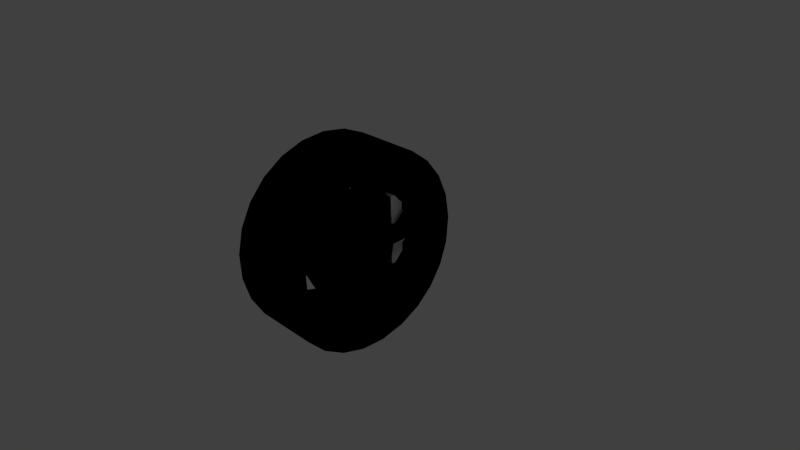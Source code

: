 # Source: roue-sport1.blend  (saved by Blender 2.62.0; exported with 4.5.12 LTS)
import bpy
from mathutils import Matrix  # noqa: F401  (used for matrix-valued properties, if any)

bpy.ops.wm.read_factory_settings(use_empty=True)
scene = bpy.context.scene
scene.name = 'Scene'

# ---- collections
col_collection_1 = bpy.data.collections.new('Collection 1'); scene.collection.children.link(col_collection_1)

# ---- materials (node trees are filled in below, after node groups)
mat_roue_alu1 = bpy.data.materials.new('roue-alu1')
mat_roue_alu1.alpha_threshold = 0.0
mat_roue_alu1.use_transparent_shadow = False
mat_roue_alu1.diffuse_color = (0.0, 0.0, 0.0, 1.0)
mat_roue_alu1.roughness = 0.5
mat_roue_alu1.line_color = (0.0, 0.0, 0.0, 1.0)
mat_material_001 = bpy.data.materials.new('Material.001')
mat_material_001.alpha_threshold = 0.0
mat_material_001.use_transparent_shadow = False
mat_material_001.roughness = 0.5
mat_material_001.specular_intensity = 0.06349
mat_material_001.line_color = (0.0, 0.0, 0.0, 1.0)

# ---- material node trees

# ---- world
world_world = bpy.data.worlds.new('World'); scene.world = world_world
world_world.color = (0.05088, 0.05088, 0.05088)
world_world.use_sun_shadow = False
world_world.sun_shadow_jitter_overblur = 0.0
world_world.cycles.sampling_method = 'MANUAL'
world_world.cycles.sample_map_resolution = 256

# ---- cameras
cam_camera = bpy.data.cameras.new('Camera')
cam_camera.clip_end = 100.0
cam_camera.lens = 35.0
cam_camera.sensor_width = 32.0
cam_camera.sensor_height = 18.0
cam_camera.ortho_scale = 7.314
cam_camera.dof.focus_distance = 0.0
cam_camera.dof.aperture_fstop = 128.0

# ---- lights
light_lamp = bpy.data.lights.new('Lamp', 'POINT')
light_lamp.transmission_factor = 0.0
light_lamp.cutoff_distance = 30.0
light_lamp.energy = 100.0
light_lamp.shadow_buffer_clip_start = 1.001
light_lamp.shadow_soft_size = 1.0
light_lamp.shadow_maximum_resolution = 0.006
light_lamp.use_absolute_resolution = True
light_lamp.cycles.use_multiple_importance_sampling = False

# ---- meshes
me_circle = bpy.data.meshes.new('Circle')
me_circle.from_pydata([(-0.002668, 0.7519, -0.375), (0.233, 0.7146, -0.375), (0.4456, 0.6063, -0.375), (0.6143, 0.4376, -0.375), (0.7226, 0.225, -0.375), (0.7599, -0.01067, -0.375), (0.7226, -0.2463, -0.375), (0.6143, -0.4589, -0.375), (0.4456, -0.6276, -0.375), (0.233, -0.736, -0.375), (-0.002668, -0.7733, -0.375), (-0.2383, -0.736, -0.375), (-0.4509, -0.6276, -0.375), (-0.6196, -0.4589, -0.375), (-0.728, -0.2463, -0.375), (-0.7653, -0.01067, -0.375), (-0.728, 0.225, -0.375), (-0.6196, 0.4376, -0.375), (-0.4509, 0.6063, -0.375), (-0.2383, 0.7146, -0.375), (-0.002668, -0.01067, -0.375), (-0.002668, -0.01067, -0.4786), (-0.2383, 0.7146, -0.4786), (-0.4509, 0.6063, -0.4786), (-0.6196, 0.4376, -0.4786), (-0.728, 0.225, -0.4786), (-0.7653, -0.01067, -0.4786), (-0.728, -0.2463, -0.4786), (-0.6196, -0.4589, -0.4786), (-0.4509, -0.6276, -0.4786), (-0.2383, -0.736, -0.4786), (-0.002668, -0.7733, -0.4786), (0.233, -0.736, -0.4786), (0.4456, -0.6276, -0.4786), (0.6143, -0.4589, -0.4786), (0.7226, -0.2463, -0.4786), (0.7599, -0.01067, -0.4786), (0.7226, 0.225, -0.4786), (0.6143, 0.4376, -0.4786), (0.4456, 0.6063, -0.4786), (0.233, 0.7146, -0.4786), (-0.002668, 0.7519, -0.4786), (0.03243, 1.098, 1.438e-09), (0.3044, 1.055, 1.741e-09), (0.5572, 0.9463, 1.933e-09), (0.775, 0.778, 2.005e-09), (0.9442, 0.5608, 1.95e-09), (1.054, 0.3083, 1.773e-09), (1.098, 0.03656, 1.484e-09), (1.072, -0.2375, 1.102e-09), (0.9794, -0.4967, 6.512e-10), (0.8251, -0.7247, 1.592e-10), (0.6189, -0.9071, -3.428e-10), (0.3739, -1.033, -8.233e-10), (0.1054, -1.093, -1.252e-09), (-0.1697, -1.085, -1.602e-09), (-0.4342, -1.009, -1.852e-09), (-0.6714, -0.869, -1.985e-09), (-0.8664, -0.6747, -1.993e-09), (-1.007, -0.438, -1.876e-09), (-1.084, -0.1738, -1.641e-09), (-1.093, 0.1013, -1.304e-09), (-1.034, 0.37, -8.837e-10), (-0.9094, 0.6155, -4.084e-10), (-0.7278, 0.8224, 9.257e-11), (-0.5004, 0.9775, 5.877e-10), (-0.2416, 1.071, 1.046e-09), (-0.1273, 0.5644, 5.511e-10), (-0.4791, 0.3243, -2.152e-10), (-0.5447, 0.195, 0.005296), (-0.5761, 0.05337, -6.868e-10), (-0.4565, -0.3555, -1.05e-09), (-0.3538, -0.4578, 0.005296), (-0.2288, -0.5314, -9.755e-10), (0.197, -0.544, -4.338e-10), (0.3261, -0.4779, 0.005296), (0.4347, -0.3818, 8.387e-11), (0.5783, 0.01926, 7.82e-10), (0.5553, 0.1625, 0.005296), (0.4974, 0.2955, 1.027e-09), (0.1604, 0.5559, 9.171e-10), (0.01709, 0.5783, 0.005296), (0.01013, 0.343, 4.495e-10), (0.09511, 0.3297, 5.439e-10), (0.295, 0.1752, 6.093e-10), (0.3293, 0.09635, 5.539e-10), (0.3429, 0.01142, 4.638e-10), (0.2578, -0.2264, 4.974e-11), (0.1934, -0.2834, -1.071e-10), (0.1168, -0.3226, -2.573e-10), (-0.1357, -0.3152, -5.786e-10), (-0.2098, -0.2715, -6.201e-10), (-0.2707, -0.2108, -6.228e-10), (-0.3417, 0.03165, -4.073e-10), (-0.3231, 0.1156, -2.761e-10), (-0.2842, 0.1923, -1.276e-10), (-0.07548, 0.3347, 3.268e-10), (-0.2782, 1.016, -0.1072), (-0.5004, 0.9775, -0.1275), (-0.7278, 0.8224, -0.1275), (-0.8663, 0.6792, -0.1275), (-1.034, 0.37, -0.1275), (-1.101, 0.02477, -0.1275), (-1.084, -0.1738, -0.1275), (-1.007, -0.438, -0.1275), (-0.9136, -0.614, -0.1275), (-0.6714, -0.869, -0.1275), (-0.3636, -1.039, -0.1275), (-0.1697, -1.085, -0.1275), (0.1054, -1.093, -0.1275), (0.3017, -1.059, -0.1275), (0.6189, -0.9071, -0.1275), (0.8758, -0.6669, -0.1275), (0.9794, -0.4967, -0.1275), (1.072, -0.2375, -0.1275), (1.1, -0.04024, -0.1275), (1.054, 0.3083, -0.1275), (0.9049, 0.6268, -0.1275), (0.775, 0.778, -0.1275), (0.5572, 0.9463, -0.1275), (0.3782, 1.034, -0.1275), (0.03243, 1.098, -0.1275), (0.02757, 0.9332, -0.3229), (0.2588, 0.897, -0.3229), (0.4737, 0.8045, -0.3229), (0.6589, 0.6614, -0.3229), (0.8027, 0.4768, -0.3229), (0.8961, 0.2622, -0.3229), (0.9331, 0.03108, -0.3229), (0.9115, -0.202, -0.3229), (0.8327, -0.4223, -0.3229), (0.7015, -0.6161, -0.3229), (0.5262, -0.7712, -0.3229), (0.3179, -0.8778, -0.3229), (0.08961, -0.9293, -0.3229), (-0.1443, -0.9224, -0.3229), (-0.3692, -0.8575, -0.3229), (-0.5708, -0.7388, -0.3229), (-0.7366, -0.5736, -0.3229), (-0.8561, -0.3724, -0.3229), (-0.9219, -0.1478, -0.3229), (-0.9296, 0.08612, -0.3229), (-0.879, 0.3146, -0.3229), (-0.7732, 0.5233, -0.3229), (-0.6187, 0.6992, -0.3229), (-0.4254, 0.8311, -0.3229), (-0.2054, 0.9108, -0.3229), (-0.07548, 0.3347, -0.06887), (-0.2842, 0.1923, -0.06887), (-0.3417, 0.03165, -0.06887), (-0.2707, -0.2108, -0.06887), (-0.1357, -0.3152, -0.06887), (0.1168, -0.3226, -0.06887), (0.2578, -0.2264, -0.06887), (0.3429, 0.01142, -0.06887), (0.295, 0.1752, -0.06887), (0.09511, 0.3297, -0.06887), (0.1604, 0.5559, -0.06887), (0.4974, 0.2955, -0.06887), (0.5783, 0.01926, -0.06887), (0.4347, -0.3818, -0.06887), (0.197, -0.544, -0.06887), (-0.2288, -0.5314, -0.06887), (-0.4565, -0.3555, -0.06887), (-0.5761, 0.05337, -0.06887), (-0.4791, 0.3243, -0.06887), (-0.1273, 0.5644, -0.06887), (-0.2054, 0.9108, -1.082), (-0.4254, 0.8311, -1.082), (-0.6187, 0.6992, -1.082), (-0.7732, 0.5233, -1.082), (-0.879, 0.3146, -1.082), (-0.9296, 0.08612, -1.082), (-0.9219, -0.1478, -1.082), (-0.8561, -0.3724, -1.082), (-0.7366, -0.5736, -1.082), (-0.5708, -0.7388, -1.082), (-0.3692, -0.8575, -1.082), (-0.1443, -0.9224, -1.082), (0.08961, -0.9293, -1.082), (0.3179, -0.8778, -1.082), (0.5262, -0.7712, -1.082), (0.7015, -0.6161, -1.082), (0.8327, -0.4223, -1.082), (0.9115, -0.202, -1.082), (0.9331, 0.03108, -1.082), (0.8961, 0.2622, -1.082), (0.8027, 0.4768, -1.082), (0.6589, 0.6614, -1.082), (0.4737, 0.8045, -1.082), (0.2588, 0.897, -1.082), (0.02757, 0.9332, -1.082), (0.03789, 1.283, -1.082), (0.3557, 1.233, -1.082), (0.6511, 1.106, -1.082), (0.9056, 0.909, -1.082), (1.103, 0.6552, -1.082), (1.232, 0.3603, -1.082), (1.282, 0.04272, -1.082), (1.253, -0.2776, -1.082), (1.144, -0.5804, -1.082), (0.9641, -0.8467, -1.082), (0.7232, -1.06, -1.082), (0.4369, -1.206, -1.082), (0.1232, -1.277, -1.082), (-0.1983, -1.268, -1.082), (-0.5074, -1.179, -1.082), (-0.7845, -1.015, -1.082), (-1.012, -0.7884, -1.082), (-1.177, -0.5118, -1.082), (-1.267, -0.2031, -1.082), (-1.278, 0.1184, -1.082), (-1.208, 0.4324, -1.082), (-1.063, 0.7192, -1.082), (-0.8504, 0.9609, -1.082), (-0.5847, 1.142, -1.082), (-0.2823, 1.252, -1.082), (-0.3082, 1.367, -0.971), (-0.6384, 1.247, -0.971), (-0.9286, 1.049, -0.971), (-1.16, 0.7854, -0.971), (-1.319, 0.4721, -0.971), (-1.395, 0.1292, -0.971), (-1.383, -0.2218, -0.971), (-1.285, -0.5589, -0.971), (-1.105, -0.8608, -0.971), (-0.8567, -1.109, -0.971), (-0.554, -1.287, -0.971), (-0.2166, -1.384, -0.971), (0.1345, -1.395, -0.971), (0.4771, -1.317, -0.971), (0.7897, -1.157, -0.971), (1.053, -0.9246, -0.971), (1.25, -0.6337, -0.971), (1.368, -0.3031, -0.971), (1.4, 0.04664, -0.971), (1.345, 0.3934, -0.971), (1.205, 0.7155, -0.971), (0.9889, 0.9926, -0.971), (0.711, 1.207, -0.971), (0.3884, 1.346, -0.971), (0.04138, 1.401, -0.971), (0.04138, 1.401, -0.02023), (0.3884, 1.346, -0.02023), (0.711, 1.207, -0.02023), (0.9889, 0.9926, -0.02023), (1.205, 0.7155, -0.02023), (1.345, 0.3934, -0.02023), (1.4, 0.04664, -0.02023), (1.368, -0.3031, -0.02023), (1.25, -0.6337, -0.02023), (1.053, -0.9246, -0.02023), (0.7897, -1.157, -0.02023), (0.4771, -1.317, -0.02023), (0.1345, -1.395, -0.02023), (-0.2166, -1.384, -0.02023), (-0.554, -1.287, -0.02023), (-0.8567, -1.109, -0.02023), (-1.105, -0.8608, -0.02023), (-1.285, -0.5589, -0.02023), (-1.383, -0.2218, -0.02023), (-1.395, 0.1292, -0.02023), (-1.319, 0.4721, -0.02023), (-1.16, 0.7854, -0.02023), (-0.9286, 1.049, -0.02023), (-0.6384, 1.247, -0.02023), (-0.3082, 1.367, -0.02023), (-0.2564, 1.137, 0.06849), (-0.5312, 1.038, 0.06849), (-0.7725, 0.8729, 0.06849), (-0.9653, 0.6534, 0.06849), (-1.097, 0.3928, 0.06849), (-1.161, 0.1075, 0.06849), (-1.151, -0.1845, 0.06849), (-1.069, -0.465, 0.06849), (-0.9197, -0.7162, 0.06849), (-0.7127, -0.9224, 0.06849), (-0.4609, -1.071, 0.06849), (-0.1802, -1.152, 0.06849), (0.1119, -1.16, 0.06849), (0.3969, -1.096, 0.06849), (0.657, -0.9629, 0.06849), (0.8758, -0.7692, 0.06849), (1.04, -0.5272, 0.06849), (1.138, -0.2521, 0.06849), (1.165, 0.0388, 0.06849), (1.119, 0.3273, 0.06849), (1.002, 0.5953, 0.06849), (0.8227, 0.8258, 0.06849), (0.5915, 1.004, 0.06849), (0.3231, 1.12, 0.06849), (0.03442, 1.165, 0.06849), (0.216, 0.2666, -0.06887), (0.3203, -0.1231, -0.06887), (-0.01809, -0.3427, -0.06887), (-0.3315, -0.08869, -0.06887), (-0.1868, 0.2878, -0.06887), (-0.1868, 0.2878, 0.0), (-0.3315, -0.08869, -7.451e-09), (-0.01809, -0.3427, -3.725e-09), (0.3203, -0.1231, 3.725e-09), (0.216, 0.2666, 7.451e-09), (3.576e-08, 2.95e-07, -4.441e-17), (-0.2931, 1.3, 0.04074), (0.03935, 1.332, 0.04074), (-0.6071, 1.186, 0.04074), (-0.883, 0.9978, 0.04074), (-1.103, 0.7468, 0.04074), (-1.254, 0.449, 0.04074), (-1.327, 0.1229, 0.04074), (-1.316, -0.2109, 0.04074), (-1.222, -0.5315, 0.04074), (-1.051, -0.8186, 0.04074), (-0.8146, -1.054, 0.04074), (-0.5269, -1.224, 0.04074), (-0.206, -1.316, 0.04074), (0.1279, -1.326, 0.04074), (0.4537, -1.253, 0.04074), (0.751, -1.101, 0.04074), (1.001, -0.8792, 0.04074), (1.188, -0.6027, 0.04074), (1.301, -0.2882, 0.04074), (1.332, 0.04435, 0.04074), (1.279, 0.3741, 0.04074), (1.146, 0.6804, 0.04074), (0.9404, 0.9439, 0.04074), (0.6761, 1.148, 0.04074), (0.3693, 1.28, 0.04074), (-0.2831, 0.02622, -0.2905), (-0.2746, -0.07347, -0.2905), (-0.1124, -0.2611, -0.2905), (-0.01498, -0.2839, -0.2905), (0.2136, -0.1876, -0.2905), (0.2654, -0.102, -0.2905), (0.2444, 0.1452, -0.2905), (0.179, 0.2209, -0.2905), (-0.06253, 0.2773, -0.2905), (-0.1547, 0.2385, -0.2905), (-0.2354, 0.1593, -0.2905), (-0.2243, -0.1747, -0.2905), (0.0968, -0.2673, -0.2905), (0.2841, 0.009464, -0.2905), (0.0788, 0.2731, -0.2905)], [], [(20, 0, 1), (20, 1, 2), (20, 2, 3), (20, 3, 4), (20, 4, 5), (20, 5, 6), (20, 6, 7), (20, 7, 8), (20, 8, 9), (20, 9, 10), (20, 10, 11), (20, 11, 12), (20, 12, 13), (20, 13, 14), (20, 14, 15), (20, 15, 16), (20, 16, 17), (20, 17, 18), (20, 18, 19), (19, 0, 20), (0, 19, 22, 41), (19, 18, 23, 22), (18, 17, 24, 23), (17, 16, 25, 24), (16, 15, 26, 25), (15, 14, 27, 26), (14, 13, 28, 27), (13, 12, 29, 28), (12, 11, 30, 29), (11, 10, 31, 30), (10, 9, 32, 31), (9, 8, 33, 32), (8, 7, 34, 33), (7, 6, 35, 34), (6, 5, 36, 35), (5, 4, 37, 36), (4, 3, 38, 37), (3, 2, 39, 38), (2, 1, 40, 39), (1, 0, 41, 40), (40, 41, 21), (39, 40, 21), (38, 39, 21), (37, 38, 21), (36, 37, 21), (35, 36, 21), (34, 35, 21), (33, 34, 21), (32, 33, 21), (31, 32, 21), (30, 31, 21), (29, 30, 21), (28, 29, 21), (27, 28, 21), (26, 27, 21), (25, 26, 21), (24, 25, 21), (23, 24, 21), (22, 23, 21), (21, 41, 22), (81, 42, 66, 67), (63, 62, 69, 68), (62, 61, 70, 69), (58, 57, 72, 71), (57, 56, 73, 72), (53, 52, 75, 74), (52, 51, 76, 75), (48, 47, 78, 77), (47, 46, 79, 78), (43, 42, 81, 80), (80, 81, 82, 83), (78, 79, 84, 85), (77, 78, 85, 86), (75, 76, 87, 88), (74, 75, 88, 89), (72, 73, 90, 91), (71, 72, 91, 92), (69, 70, 93, 94), (68, 69, 94, 95), (67, 96, 82, 81), (66, 65, 98, 97), (65, 64, 99, 98), (64, 63, 100, 99), (61, 60, 103, 102), (60, 59, 104, 103), (59, 58, 105, 104), (56, 55, 108, 107), (55, 54, 109, 108), (54, 53, 110, 109), (52, 111, 110, 53), (51, 112, 111, 52), (51, 50, 113, 112), (50, 49, 114, 113), (49, 48, 115, 114), (46, 45, 118, 117), (45, 44, 119, 118), (44, 43, 120, 119), (121, 122, 123, 120), (119, 120, 123, 124), (118, 119, 124, 125), (117, 118, 125, 126), (117, 126, 127, 116), (116, 127, 128, 115), (114, 115, 128, 129), (113, 114, 129, 130), (112, 113, 130, 131), (112, 131, 132, 111), (111, 132, 133, 110), (109, 110, 133, 134), (108, 109, 134, 135), (107, 108, 135, 136), (107, 136, 137, 106), (106, 137, 138, 105), (104, 105, 138, 139), (103, 104, 139, 140), (102, 103, 140, 141), (102, 141, 142, 101), (101, 142, 143, 100), (99, 100, 143, 144), (98, 99, 144, 145), (97, 98, 145, 146), (121, 97, 146, 122), (67, 166, 147, 96), (68, 95, 148, 165), (93, 70, 164, 149), (71, 92, 150, 163), (90, 73, 162, 151), (74, 89, 152, 161), (87, 76, 160, 153), (77, 86, 154, 159), (84, 79, 158, 155), (80, 83, 156, 157), (53, 74, 161, 110), (51, 112, 160, 76), (48, 77, 159, 115), (46, 117, 158, 79), (43, 80, 157, 120), (66, 97, 166, 67), (56, 107, 162, 73), (58, 71, 163, 105), (61, 102, 164, 70), (63, 68, 165, 100), (154, 155, 158, 159), (147, 166, 157, 156), (148, 149, 164, 165), (150, 151, 162, 163), (152, 161, 160, 153), (110, 112, 160, 161), (115, 159, 158, 117), (105, 163, 162, 107), (100, 165, 164, 102), (97, 120, 157, 166), (122, 146, 167, 191), (146, 145, 168, 167), (145, 144, 169, 168), (144, 143, 170, 169), (142, 171, 170, 143), (141, 172, 171, 142), (141, 140, 173, 172), (140, 139, 174, 173), (139, 138, 175, 174), (137, 176, 175, 138), (136, 177, 176, 137), (136, 135, 178, 177), (135, 134, 179, 178), (134, 133, 180, 179), (132, 181, 180, 133), (131, 182, 181, 132), (131, 130, 183, 182), (130, 129, 184, 183), (129, 128, 185, 184), (127, 186, 185, 128), (126, 187, 186, 127), (126, 125, 188, 187), (125, 124, 189, 188), (124, 123, 190, 189), (122, 191, 190, 123), (191, 192, 193, 190), (189, 190, 193, 194), (188, 189, 194, 195), (187, 188, 195, 196), (187, 196, 197, 186), (186, 197, 198, 185), (184, 185, 198, 199), (183, 184, 199, 200), (182, 183, 200, 201), (182, 201, 202, 181), (181, 202, 203, 180), (179, 180, 203, 204), (178, 179, 204, 205), (177, 178, 205, 206), (177, 206, 207, 176), (176, 207, 208, 175), (174, 175, 208, 209), (173, 174, 209, 210), (172, 173, 210, 211), (172, 211, 212, 171), (171, 212, 213, 170), (169, 170, 213, 214), (168, 169, 214, 215), (167, 168, 215, 216), (191, 167, 216, 192), (192, 216, 217, 241), (216, 215, 218, 217), (215, 214, 219, 218), (214, 213, 220, 219), (212, 221, 220, 213), (211, 222, 221, 212), (211, 210, 223, 222), (210, 209, 224, 223), (209, 208, 225, 224), (207, 226, 225, 208), (206, 227, 226, 207), (206, 205, 228, 227), (205, 204, 229, 228), (204, 203, 230, 229), (202, 231, 230, 203), (201, 232, 231, 202), (201, 200, 233, 232), (200, 199, 234, 233), (199, 198, 235, 234), (197, 236, 235, 198), (196, 237, 236, 197), (196, 195, 238, 237), (195, 194, 239, 238), (194, 193, 240, 239), (192, 241, 240, 193), (241, 242, 243, 240), (239, 240, 243, 244), (238, 239, 244, 245), (237, 238, 245, 246), (237, 246, 247, 236), (236, 247, 248, 235), (234, 235, 248, 249), (233, 234, 249, 250), (232, 233, 250, 251), (232, 251, 252, 231), (231, 252, 253, 230), (229, 230, 253, 254), (228, 229, 254, 255), (227, 228, 255, 256), (227, 256, 257, 226), (226, 257, 258, 225), (224, 225, 258, 259), (223, 224, 259, 260), (222, 223, 260, 261), (222, 261, 262, 221), (221, 262, 263, 220), (219, 220, 263, 264), (218, 219, 264, 265), (217, 218, 265, 266), (241, 217, 266, 242), (156, 83, 301, 292), (154, 86, 300, 293), (152, 89, 299, 294), (150, 92, 298, 295), (148, 95, 297, 296), (96, 147, 296, 297), (84, 155, 292, 301), (87, 153, 293, 300), (90, 151, 294, 299), (93, 149, 295, 298), (82, 96, 302, 83), (83, 302, 84, 301), (84, 302, 86, 85), (86, 302, 87, 300), (95, 302, 96, 297), (93, 302, 95, 94), (92, 302, 93, 298), (90, 302, 92, 91), (89, 302, 90, 299), (87, 302, 89, 88), (52, 53, 280, 281), (51, 52, 281, 282), (50, 51, 282, 283), (49, 50, 283, 284), (48, 49, 284, 285), (47, 48, 285, 286), (46, 47, 286, 287), (53, 54, 279, 280), (54, 55, 278, 279), (55, 56, 277, 278), (56, 57, 276, 277), (57, 58, 275, 276), (58, 59, 274, 275), (59, 60, 273, 274), (60, 61, 272, 273), (61, 62, 271, 272), (62, 63, 270, 271), (63, 64, 269, 270), (64, 65, 268, 269), (65, 66, 267, 268), (42, 291, 267, 66), (42, 43, 290, 291), (43, 44, 289, 290), (44, 45, 288, 289), (45, 46, 287, 288), (266, 303, 304, 242), (303, 267, 291, 304), (265, 305, 303, 266), (305, 268, 267, 303), (264, 306, 305, 265), (306, 269, 268, 305), (263, 307, 306, 264), (307, 270, 269, 306), (262, 308, 307, 263), (308, 271, 270, 307), (261, 309, 308, 262), (309, 272, 271, 308), (260, 310, 309, 261), (310, 273, 272, 309), (259, 311, 310, 260), (311, 274, 273, 310), (258, 312, 311, 259), (312, 275, 274, 311), (257, 313, 312, 258), (313, 276, 275, 312), (256, 314, 313, 257), (314, 277, 276, 313), (255, 315, 314, 256), (315, 278, 277, 314), (254, 316, 315, 255), (316, 279, 278, 315), (253, 317, 316, 254), (317, 280, 279, 316), (252, 318, 317, 253), (318, 281, 280, 317), (251, 319, 318, 252), (319, 282, 281, 318), (250, 320, 319, 251), (320, 283, 282, 319), (249, 321, 320, 250), (321, 284, 283, 320), (248, 322, 321, 249), (322, 285, 284, 321), (247, 323, 322, 248), (323, 286, 285, 322), (246, 324, 323, 247), (324, 287, 286, 323), (245, 325, 324, 246), (325, 288, 287, 324), (244, 326, 325, 245), (326, 289, 288, 325), (243, 327, 326, 244), (327, 290, 289, 326), (242, 304, 327, 243), (304, 291, 290, 327), (295, 149, 328, 329), (294, 151, 330, 331), (293, 153, 332, 333), (292, 155, 334, 335), (296, 147, 336, 337), (148, 296, 337, 338), (150, 295, 329, 339), (152, 294, 331, 340), (154, 293, 333, 341), (156, 292, 335, 342), (152, 153, 332, 340), (151, 150, 339, 330), (149, 148, 338, 328), (147, 156, 342, 336), (155, 154, 341, 334)])
me_circle.polygons.foreach_set('use_smooth', [0, 0, 0, 0, 0, 0, 0, 0, 0, 0, 0, 0, 0, 0, 0, 0, 0, 0, 0, 0, 0, 0, 0, 0, 0, 0, 0, 0, 0, 0, 0, 0, 0, 0, 0, 0, 0, 0, 0, 0, 0, 0, 0, 0, 0, 0, 0, 0, 0, 0, 0, 0, 0, 0, 0, 0, 0, 0, 0, 0, 1, 1, 1, 1, 1, 1, 1, 1, 1, 1, 1, 1, 1, 1, 1, 1, 1, 1, 1, 1, 1, 1, 1, 1, 1, 1, 1, 1, 1, 1, 1, 1, 1, 1, 1, 1, 1, 1, 1, 1, 1, 1, 1, 1, 1, 1, 1, 1, 1, 1, 1, 1, 1, 1, 1, 1, 1, 1, 1, 1, 1, 1, 1, 1, 1, 1, 1, 1, 1, 1, 1, 1, 1, 1, 1, 1, 1, 1, 1, 1, 1, 1, 1, 1, 1, 1, 1, 1, 1, 1, 1, 1, 1, 1, 1, 1, 1, 1, 1, 1, 1, 1, 1, 1, 1, 1, 1, 1, 1, 1, 1, 1, 1, 1, 1, 1, 1, 1, 1, 1, 1, 1, 1, 1, 1, 1, 1, 1, 1, 1, 1, 1, 1, 1, 1, 1, 1, 1, 1, 1, 1, 1, 1, 1, 1, 1, 1, 1, 1, 1, 1, 1, 1, 1, 1, 1, 1, 1, 1, 1, 1, 1, 1, 1, 1, 1, 1, 1, 1, 1, 1, 1, 1, 1, 1, 1, 1, 1, 1, 1, 1, 1, 1, 1, 1, 1, 1, 1, 1, 1, 1, 1, 1, 1, 1, 1, 1, 1, 1, 1, 1, 1, 1, 1, 1, 1, 1, 1, 1, 1, 1, 1, 1, 1, 1, 1, 1, 1, 1, 1, 1, 1, 1, 1, 1, 1, 1, 1, 1, 1, 1, 1, 1, 1, 1, 1, 1, 1, 1, 1, 1, 1, 1, 1, 1, 1, 1, 1, 1, 1, 1, 1, 1, 1, 1, 1, 1, 1, 1, 1, 1, 1, 1, 1, 1, 1, 1, 1, 1, 1, 1, 1, 1, 1, 1, 1, 1, 1, 1, 1, 1, 1, 1, 1, 1, 1, 1, 0, 0, 0, 0, 0, 0, 0, 0, 0, 0, 0, 0, 0, 0, 0])
_uv = me_circle.uv_layers.new(name='UVMap')
_uv.uv.foreach_set('vector', [0.4023, 0.7618, 0.3917, 0.6953, 0.4128, 0.6953, 0.4023, 0.7618, 0.4128, 0.6953, 0.4328, 0.7018, 0.4023, 0.7618, 0.4328, 0.7018, 0.4499, 0.7142, 0.4023, 0.7618, 0.4499, 0.7142, 0.4623, 0.7312, 0.4023, 0.7618, 0.4623, 0.7312, 0.4688, 0.7513, 0.4023, 0.7618, 0.4688, 0.7513, 0.4688, 0.7723, 0.4023, 0.7618, 0.4688, 0.7723, 0.4623, 0.7924, 0.4023, 0.7618, 0.4623, 0.7924, 0.4499, 0.8094, 0.4023, 0.7618, 0.4499, 0.8094, 0.4328, 0.8218, 0.4023, 0.7618, 0.4328, 0.8218, 0.4128, 0.8283, 0.4023, 0.7618, 0.4128, 0.8283, 0.3917, 0.8283, 0.4023, 0.7618, 0.3917, 0.8283, 0.3717, 0.8218, 0.4023, 0.7618, 0.3717, 0.8218, 0.3547, 0.8094, 0.4023, 0.7618, 0.3547, 0.8094, 0.3423, 0.7924, 0.4023, 0.7618, 0.3423, 0.7924, 0.3358, 0.7723, 0.4023, 0.7618, 0.3358, 0.7723, 0.3358, 0.7513, 0.4023, 0.7618, 0.3358, 0.7513, 0.3423, 0.7312, 0.4023, 0.7618, 0.3423, 0.7312, 0.3547, 0.7142, 0.4023, 0.7618, 0.3547, 0.7142, 0.3717, 0.7018, 0.3717, 0.7018, 0.3917, 0.6953, 0.4023, 0.7618, 0.2798, 0.1378, 0.2548, 0.1194, 0.262, 0.1063, 0.2905, 0.1276, 0.2548, 0.1194, 0.2254, 0.1094, 0.2282, 0.09477, 0.262, 0.1063, 0.2254, 0.1094, 0.1943, 0.109, 0.1925, 0.09413, 0.2282, 0.09477, 0.1943, 0.109, 0.1646, 0.1183, 0.1581, 0.1047, 0.1925, 0.09413, 0.1646, 0.1183, 0.1393, 0.1371, 0.128, 0.126, 0.1581, 0.1047, 0.1393, 0.1371, 0.1212, 0.1623, 0.1078, 0.1561, 0.128, 0.126, 0.1212, 0.1623, 0.1121, 0.191, 0.0983, 0.1891, 0.1078, 0.1561, 0.1121, 0.191, 0.1129, 0.2211, 0.09827, 0.2238, 0.0983, 0.1891, 0.1129, 0.2211, 0.1228, 0.249, 0.1109, 0.2557, 0.09827, 0.2238, 0.1228, 0.249, 0.1411, 0.2721, 0.1314, 0.2823, 0.1109, 0.2557, 0.1411, 0.2721, 0.1664, 0.2884, 0.1599, 0.3014, 0.1314, 0.2823, 0.1664, 0.2884, 0.1958, 0.2982, 0.1929, 0.3125, 0.1599, 0.3014, 0.1958, 0.2982, 0.2264, 0.2995, 0.2278, 0.314, 0.1929, 0.3125, 0.2264, 0.2995, 0.2555, 0.2913, 0.2614, 0.3046, 0.2278, 0.314, 0.2555, 0.2913, 0.2804, 0.2745, 0.2901, 0.2852, 0.2614, 0.3046, 0.2804, 0.2745, 0.2984, 0.2507, 0.3111, 0.2576, 0.2901, 0.2852, 0.2984, 0.2507, 0.3078, 0.2222, 0.3221, 0.2247, 0.3111, 0.2576, 0.3078, 0.2222, 0.3076, 0.1919, 0.3221, 0.1898, 0.3221, 0.2247, 0.3076, 0.1919, 0.298, 0.1628, 0.3112, 0.1563, 0.3221, 0.1898, 0.298, 0.1628, 0.2798, 0.1378, 0.2905, 0.1276, 0.3112, 0.1563, 0.412, 0.8292, 0.3908, 0.8292, 0.4014, 0.762, 0.4323, 0.8226, 0.412, 0.8292, 0.4014, 0.762, 0.4495, 0.8101, 0.4323, 0.8226, 0.4014, 0.762, 0.462, 0.7929, 0.4495, 0.8101, 0.4014, 0.762, 0.4686, 0.7727, 0.462, 0.7929, 0.4014, 0.762, 0.4686, 0.7514, 0.4686, 0.7727, 0.4014, 0.762, 0.462, 0.7312, 0.4686, 0.7514, 0.4014, 0.762, 0.4495, 0.714, 0.462, 0.7312, 0.4014, 0.762, 0.4323, 0.7015, 0.4495, 0.714, 0.4014, 0.762, 0.412, 0.6949, 0.4323, 0.7015, 0.4014, 0.762, 0.3908, 0.6949, 0.412, 0.6949, 0.4014, 0.762, 0.3705, 0.7015, 0.3908, 0.6949, 0.4014, 0.762, 0.3533, 0.714, 0.3705, 0.7015, 0.4014, 0.762, 0.3408, 0.7312, 0.3533, 0.714, 0.4014, 0.762, 0.3342, 0.7514, 0.3408, 0.7312, 0.4014, 0.762, 0.3342, 0.7727, 0.3342, 0.7514, 0.4014, 0.762, 0.3408, 0.7929, 0.3342, 0.7727, 0.4014, 0.762, 0.3533, 0.8101, 0.3408, 0.7929, 0.4014, 0.762, 0.3705, 0.8226, 0.3533, 0.8101, 0.4014, 0.762, 0.4014, 0.762, 0.3908, 0.8292, 0.3705, 0.8226, 0.7142, 0.3994, 0.7315, 0.4884, 0.6823, 0.4922, 0.6873, 0.4008, 0.552, 0.4306, 0.5235, 0.3904, 0.6031, 0.347, 0.6192, 0.3686, 0.5235, 0.3904, 0.5052, 0.3449, 0.5936, 0.3219, 0.6031, 0.347, 0.5239, 0.2027, 0.5532, 0.1634, 0.6188, 0.2255, 0.6032, 0.2474, 0.5532, 0.1634, 0.5909, 0.1322, 0.6397, 0.2088, 0.6188, 0.2255, 0.7309, 0.106, 0.7773, 0.1212, 0.7389, 0.2028, 0.7133, 0.1948, 0.7773, 0.1212, 0.8186, 0.1471, 0.7613, 0.2174, 0.7389, 0.2028, 0.8877, 0.2721, 0.8873, 0.321, 0.7978, 0.3099, 0.7974, 0.2831, 0.8873, 0.321, 0.8758, 0.3684, 0.7909, 0.3357, 0.7978, 0.3099, 0.7784, 0.4732, 0.7315, 0.4884, 0.7142, 0.3994, 0.7397, 0.3907, 0.7397, 0.3907, 0.7142, 0.3994, 0.7062, 0.3577, 0.721, 0.3528, 0.7978, 0.3099, 0.7909, 0.3357, 0.7519, 0.3197, 0.7559, 0.3046, 0.7974, 0.2831, 0.7978, 0.3099, 0.7559, 0.3046, 0.7558, 0.2891, 0.7389, 0.2028, 0.7613, 0.2174, 0.734, 0.2495, 0.7209, 0.2411, 0.7133, 0.1948, 0.7389, 0.2028, 0.7209, 0.2411, 0.7061, 0.2363, 0.6188, 0.2255, 0.6397, 0.2088, 0.6616, 0.2447, 0.6496, 0.2546, 0.6032, 0.2474, 0.6188, 0.2255, 0.6496, 0.2546, 0.6405, 0.2672, 0.6031, 0.347, 0.5936, 0.3219, 0.6347, 0.3121, 0.6404, 0.3267, 0.6192, 0.3686, 0.6031, 0.347, 0.6404, 0.3267, 0.6496, 0.3392, 0.6873, 0.4008, 0.6906, 0.3586, 0.7062, 0.3577, 0.7142, 0.3994, 0.1555, 0.382, 0.1178, 0.3639, 0.1267, 0.3476, 0.1557, 0.3628, 0.1178, 0.3639, 0.08467, 0.3408, 0.09595, 0.3267, 0.1267, 0.3476, 0.08467, 0.3408, 0.0543, 0.3145, 0.07496, 0.3077, 0.09595, 0.3267, 0.0169, 0.2176, 0.02442, 0.1764, 0.04291, 0.1806, 0.03812, 0.2097, 0.02442, 0.1764, 0.03626, 0.137, 0.05361, 0.1434, 0.04291, 0.1806, 0.03626, 0.137, 0.05163, 0.09926, 0.06493, 0.1169, 0.05361, 0.1434, 0.1285, 0.02947, 0.1712, 0.02006, 0.1745, 0.03976, 0.1447, 0.04672, 0.1712, 0.02006, 0.2147, 0.0158, 0.2154, 0.03555, 0.1745, 0.03976, 0.2147, 0.0158, 0.2588, 0.0158, 0.2466, 0.03631, 0.2154, 0.03555, 0.169, 0.4818, 0.1905, 0.4817, 0.1908, 0.5406, 0.1693, 0.528, 0.1692, 0.4362, 0.1907, 0.4238, 0.1905, 0.4817, 0.169, 0.4818, 0.3602, 0.0785, 0.3788, 0.1209, 0.3593, 0.1284, 0.3457, 0.09886, 0.3788, 0.1209, 0.3916, 0.1641, 0.372, 0.1687, 0.3593, 0.1284, 0.3916, 0.1641, 0.4001, 0.2078, 0.3774, 0.1996, 0.372, 0.1687, 0.3641, 0.3138, 0.3309, 0.3424, 0.3186, 0.3269, 0.3416, 0.3063, 0.3309, 0.3424, 0.2955, 0.3666, 0.2855, 0.3501, 0.3186, 0.3269, 0.2955, 0.3666, 0.2582, 0.3871, 0.259, 0.3641, 0.2855, 0.3501, 0.2049, 0.3731, 0.205, 0.3356, 0.2374, 0.3305, 0.259, 0.3641, 0.2855, 0.3501, 0.259, 0.3641, 0.2374, 0.3305, 0.2676, 0.3183, 0.3186, 0.3269, 0.2855, 0.3501, 0.2676, 0.3183, 0.2945, 0.2992, 0.3416, 0.3063, 0.3186, 0.3269, 0.2945, 0.2992, 0.3166, 0.2743, 0.3416, 0.3063, 0.3166, 0.2743, 0.3316, 0.2438, 0.3688, 0.256, 0.3688, 0.256, 0.3316, 0.2438, 0.3371, 0.2102, 0.3774, 0.1996, 0.372, 0.1687, 0.3774, 0.1996, 0.3371, 0.2102, 0.3348, 0.1765, 0.3593, 0.1284, 0.372, 0.1687, 0.3348, 0.1765, 0.3245, 0.1441, 0.3457, 0.09886, 0.3593, 0.1284, 0.3245, 0.1441, 0.3065, 0.1146, 0.3457, 0.09886, 0.3065, 0.1146, 0.2797, 0.09225, 0.3015, 0.05789, 0.3015, 0.05789, 0.2797, 0.09225, 0.2482, 0.07782, 0.2466, 0.03631, 0.2154, 0.03555, 0.2466, 0.03631, 0.2482, 0.07782, 0.2149, 0.07289, 0.1745, 0.03976, 0.2154, 0.03555, 0.2149, 0.07289, 0.1817, 0.07585, 0.1447, 0.04672, 0.1745, 0.03976, 0.1817, 0.07585, 0.1506, 0.08621, 0.1447, 0.04672, 0.1506, 0.08621, 0.1234, 0.1045, 0.09891, 0.0763, 0.09891, 0.0763, 0.1234, 0.1045, 0.102, 0.1286, 0.06493, 0.1169, 0.05361, 0.1434, 0.06493, 0.1169, 0.102, 0.1286, 0.08642, 0.1564, 0.04291, 0.1806, 0.05361, 0.1434, 0.08642, 0.1564, 0.07746, 0.1868, 0.03812, 0.2097, 0.04291, 0.1806, 0.07746, 0.1868, 0.07539, 0.2186, 0.03812, 0.2097, 0.07539, 0.2186, 0.08308, 0.2495, 0.04877, 0.2624, 0.04877, 0.2624, 0.08308, 0.2495, 0.09813, 0.2772, 0.07496, 0.3077, 0.09595, 0.3267, 0.07496, 0.3077, 0.09813, 0.2772, 0.1186, 0.3005, 0.1267, 0.3476, 0.09595, 0.3267, 0.1186, 0.3005, 0.144, 0.3187, 0.1557, 0.3628, 0.1267, 0.3476, 0.144, 0.3187, 0.173, 0.331, 0.2049, 0.3731, 0.1557, 0.3628, 0.173, 0.331, 0.205, 0.3356, 0.7296, 0.6273, 0.7457, 0.671, 0.6326, 0.7059, 0.6229, 0.6745, 0.7312, 0.8655, 0.6223, 0.8311, 0.6325, 0.7856, 0.7457, 0.8202, 0.6229, 0.6745, 0.7296, 0.6273, 0.7457, 0.671, 0.6326, 0.7059, 0.7312, 0.8655, 0.6223, 0.8311, 0.6325, 0.7856, 0.7457, 0.8202, 0.6229, 0.6745, 0.7296, 0.6273, 0.7457, 0.671, 0.6326, 0.7059, 0.7296, 0.6273, 0.6229, 0.6745, 0.6326, 0.7059, 0.7457, 0.671, 0.6223, 0.8311, 0.7312, 0.8655, 0.7457, 0.8202, 0.6325, 0.7856, 0.7312, 0.8655, 0.6223, 0.8311, 0.6325, 0.7856, 0.7457, 0.8202, 0.6229, 0.6745, 0.7296, 0.6273, 0.7457, 0.671, 0.6326, 0.7059, 0.7312, 0.8655, 0.6223, 0.8311, 0.6325, 0.7856, 0.7457, 0.8202, 0.9579, 0.5193, 0.7296, 0.6273, 0.7457, 0.671, 0.9911, 0.5785, 0.9604, 0.9713, 0.9929, 0.9102, 0.7457, 0.8202, 0.7312, 0.8655, 0.9604, 0.9713, 0.7312, 0.8655, 0.7457, 0.8202, 0.9929, 0.9102, 0.9579, 0.5193, 0.9911, 0.5785, 0.7457, 0.671, 0.7296, 0.6273, 0.9604, 0.9713, 0.7312, 0.8655, 0.7457, 0.8202, 0.9929, 0.9102, 0.9579, 0.5193, 0.9911, 0.5785, 0.7457, 0.671, 0.7296, 0.6273, 0.9579, 0.5193, 0.9911, 0.5785, 0.7457, 0.671, 0.7296, 0.6273, 0.9604, 0.9713, 0.7312, 0.8655, 0.7457, 0.8202, 0.9929, 0.9102, 0.9579, 0.5193, 0.9911, 0.5785, 0.7457, 0.671, 0.7296, 0.6273, 0.9604, 0.9713, 0.7312, 0.8655, 0.7457, 0.8202, 0.9929, 0.9102, 0.6325, 0.7856, 0.6326, 0.7059, 0.7457, 0.671, 0.7457, 0.8202, 0.6326, 0.7059, 0.7457, 0.671, 0.7457, 0.8202, 0.6325, 0.7856, 0.6325, 0.7856, 0.6326, 0.7059, 0.7457, 0.671, 0.7457, 0.8202, 0.6325, 0.7856, 0.6326, 0.7059, 0.7457, 0.671, 0.7457, 0.8202, 0.6326, 0.7059, 0.7457, 0.671, 0.7457, 0.8202, 0.6325, 0.7856, 0.9911, 0.5785, 0.9929, 0.9102, 0.7457, 0.8202, 0.7457, 0.671, 0.9929, 0.9102, 0.7457, 0.8202, 0.7457, 0.671, 0.9911, 0.5785, 0.9929, 0.9102, 0.7457, 0.8202, 0.7457, 0.671, 0.9911, 0.5785, 0.9929, 0.9102, 0.7457, 0.8202, 0.7457, 0.671, 0.9911, 0.5785, 0.9911, 0.5785, 0.9929, 0.9102, 0.7457, 0.8202, 0.7457, 0.671, 0.205, 0.3356, 0.173, 0.331, 0.19, 0.2589, 0.2037, 0.26, 0.173, 0.331, 0.144, 0.3187, 0.1772, 0.2544, 0.19, 0.2589, 0.144, 0.3187, 0.1186, 0.3005, 0.1662, 0.247, 0.1772, 0.2544, 0.1186, 0.3005, 0.09813, 0.2772, 0.1578, 0.2373, 0.1662, 0.247, 0.08308, 0.2495, 0.1522, 0.2257, 0.1578, 0.2373, 0.09813, 0.2772, 0.07539, 0.2186, 0.1497, 0.2125, 0.1522, 0.2257, 0.08308, 0.2495, 0.07539, 0.2186, 0.07746, 0.1868, 0.1504, 0.1986, 0.1497, 0.2125, 0.07746, 0.1868, 0.08642, 0.1564, 0.1546, 0.1848, 0.1504, 0.1986, 0.08642, 0.1564, 0.102, 0.1286, 0.1612, 0.1721, 0.1546, 0.1848, 0.1234, 0.1045, 0.1712, 0.1618, 0.1612, 0.1721, 0.102, 0.1286, 0.1506, 0.08621, 0.1833, 0.1543, 0.1712, 0.1618, 0.1234, 0.1045, 0.1506, 0.08621, 0.1817, 0.07585, 0.1968, 0.1501, 0.1833, 0.1543, 0.1817, 0.07585, 0.2149, 0.07289, 0.2109, 0.1494, 0.1968, 0.1501, 0.2149, 0.07289, 0.2482, 0.07782, 0.2246, 0.1523, 0.2109, 0.1494, 0.2797, 0.09225, 0.2369, 0.1586, 0.2246, 0.1523, 0.2482, 0.07782, 0.3065, 0.1146, 0.2471, 0.1679, 0.2369, 0.1586, 0.2797, 0.09225, 0.3065, 0.1146, 0.3245, 0.1441, 0.2544, 0.1793, 0.2471, 0.1679, 0.3245, 0.1441, 0.3348, 0.1765, 0.2585, 0.1921, 0.2544, 0.1793, 0.3348, 0.1765, 0.3371, 0.2102, 0.2589, 0.2055, 0.2585, 0.1921, 0.3316, 0.2438, 0.256, 0.2195, 0.2589, 0.2055, 0.3371, 0.2102, 0.3166, 0.2743, 0.2504, 0.2326, 0.256, 0.2195, 0.3316, 0.2438, 0.3166, 0.2743, 0.2945, 0.2992, 0.2417, 0.2439, 0.2504, 0.2326, 0.2945, 0.2992, 0.2676, 0.3183, 0.2306, 0.2526, 0.2417, 0.2439, 0.2676, 0.3183, 0.2374, 0.3305, 0.2178, 0.2583, 0.2306, 0.2526, 0.205, 0.3356, 0.2037, 0.26, 0.2178, 0.2583, 0.2374, 0.3305, 0.3068, 0.8488, 0.2599, 0.9003, 0.2305, 0.8599, 0.2882, 0.8231, 0.2765, 0.7935, 0.2882, 0.8231, 0.2305, 0.8599, 0.2122, 0.8134, 0.2725, 0.7619, 0.2765, 0.7935, 0.2122, 0.8134, 0.206, 0.7638, 0.2766, 0.7304, 0.2725, 0.7619, 0.206, 0.7638, 0.2123, 0.7142, 0.2766, 0.7304, 0.2123, 0.7142, 0.2308, 0.6678, 0.2883, 0.7008, 0.2883, 0.7008, 0.2308, 0.6678, 0.2602, 0.6274, 0.307, 0.6751, 0.3316, 0.6548, 0.307, 0.6751, 0.2602, 0.6274, 0.2987, 0.5955, 0.3604, 0.6413, 0.3316, 0.6548, 0.2987, 0.5955, 0.344, 0.5743, 0.3916, 0.6354, 0.3604, 0.6413, 0.344, 0.5743, 0.3931, 0.565, 0.3916, 0.6354, 0.3931, 0.565, 0.443, 0.5682, 0.4234, 0.6374, 0.4234, 0.6374, 0.443, 0.5682, 0.4905, 0.5837, 0.4536, 0.6473, 0.4804, 0.6644, 0.4536, 0.6473, 0.4905, 0.5837, 0.5326, 0.6105, 0.5022, 0.6876, 0.4804, 0.6644, 0.5326, 0.6105, 0.5668, 0.647, 0.5175, 0.7155, 0.5022, 0.6876, 0.5668, 0.647, 0.5908, 0.6908, 0.5175, 0.7155, 0.5908, 0.6908, 0.6032, 0.7393, 0.5253, 0.7463, 0.5253, 0.7463, 0.6032, 0.7393, 0.6031, 0.7892, 0.5253, 0.7781, 0.5174, 0.8089, 0.5253, 0.7781, 0.6031, 0.7892, 0.5907, 0.8376, 0.502, 0.8368, 0.5174, 0.8089, 0.5907, 0.8376, 0.5665, 0.8814, 0.4802, 0.8599, 0.502, 0.8368, 0.5665, 0.8814, 0.5323, 0.9178, 0.4802, 0.8599, 0.5323, 0.9178, 0.49, 0.9445, 0.4533, 0.8769, 0.4533, 0.8769, 0.49, 0.9445, 0.4425, 0.9599, 0.4231, 0.8867, 0.3913, 0.8887, 0.4231, 0.8867, 0.4425, 0.9599, 0.3926, 0.963, 0.3601, 0.8827, 0.3913, 0.8887, 0.3926, 0.963, 0.3435, 0.9536, 0.3313, 0.8691, 0.3601, 0.8827, 0.3435, 0.9536, 0.2983, 0.9322, 0.3068, 0.8488, 0.3313, 0.8691, 0.2983, 0.9322, 0.2599, 0.9003, 0.2599, 0.9003, 0.2983, 0.9322, 0.2885, 0.9477, 0.2465, 0.9129, 0.2983, 0.9322, 0.3435, 0.9536, 0.3378, 0.971, 0.2885, 0.9477, 0.3435, 0.9536, 0.3926, 0.963, 0.3914, 0.9813, 0.3378, 0.971, 0.3926, 0.963, 0.4425, 0.9599, 0.4459, 0.9779, 0.3914, 0.9813, 0.49, 0.9445, 0.4978, 0.9611, 0.4459, 0.9779, 0.4425, 0.9599, 0.5323, 0.9178, 0.5439, 0.9319, 0.4978, 0.9611, 0.49, 0.9445, 0.5323, 0.9178, 0.5665, 0.8814, 0.5813, 0.8922, 0.5439, 0.9319, 0.5665, 0.8814, 0.5907, 0.8376, 0.6077, 0.8444, 0.5813, 0.8922, 0.5907, 0.8376, 0.6031, 0.7892, 0.6213, 0.7916, 0.6077, 0.8444, 0.6032, 0.7393, 0.6214, 0.737, 0.6213, 0.7916, 0.6031, 0.7892, 0.5908, 0.6908, 0.6079, 0.6841, 0.6214, 0.737, 0.6032, 0.7393, 0.5908, 0.6908, 0.5668, 0.647, 0.5816, 0.6363, 0.6079, 0.6841, 0.5668, 0.647, 0.5326, 0.6105, 0.5443, 0.5964, 0.5816, 0.6363, 0.5326, 0.6105, 0.4905, 0.5837, 0.4983, 0.5671, 0.5443, 0.5964, 0.443, 0.5682, 0.4464, 0.5502, 0.4983, 0.5671, 0.4905, 0.5837, 0.3931, 0.565, 0.3919, 0.5467, 0.4464, 0.5502, 0.443, 0.5682, 0.3931, 0.565, 0.344, 0.5743, 0.3383, 0.5569, 0.3919, 0.5467, 0.344, 0.5743, 0.2987, 0.5955, 0.2889, 0.5801, 0.3383, 0.5569, 0.2987, 0.5955, 0.2602, 0.6274, 0.2468, 0.6148, 0.2889, 0.5801, 0.2308, 0.6678, 0.2147, 0.6589, 0.2468, 0.6148, 0.2602, 0.6274, 0.2123, 0.7142, 0.1945, 0.7096, 0.2147, 0.6589, 0.2308, 0.6678, 0.2123, 0.7142, 0.206, 0.7638, 0.1876, 0.7638, 0.1945, 0.7096, 0.206, 0.7638, 0.2122, 0.8134, 0.1944, 0.8179, 0.1876, 0.7638, 0.2122, 0.8134, 0.2305, 0.8599, 0.2144, 0.8687, 0.1944, 0.8179, 0.2599, 0.9003, 0.2465, 0.9129, 0.2144, 0.8687, 0.2305, 0.8599, 0.1714, 0.6538, 0.005573, 0.6543, 0.005435, 0.609, 0.1712, 0.6085, 0.1722, 0.9454, 0.1723, 0.9907, 0.00652, 0.9913, 0.006381, 0.946, 0.172, 0.891, 0.1722, 0.9454, 0.006381, 0.946, 0.006214, 0.8915, 0.1718, 0.8308, 0.172, 0.891, 0.006214, 0.8915, 0.00603, 0.8313, 0.1718, 0.8308, 0.00603, 0.8313, 0.005839, 0.7692, 0.1716, 0.7687, 0.1716, 0.7687, 0.005839, 0.7692, 0.005654, 0.709, 0.1714, 0.7085, 0.1713, 0.654, 0.1714, 0.7085, 0.005654, 0.709, 0.005487, 0.6546, 0.1711, 0.6087, 0.1713, 0.654, 0.005487, 0.6546, 0.005349, 0.6093, 0.172, 0.891, 0.1722, 0.9454, 0.006381, 0.946, 0.006214, 0.8915, 0.172, 0.891, 0.006214, 0.8915, 0.00603, 0.8313, 0.1718, 0.8308, 0.1718, 0.8308, 0.00603, 0.8313, 0.005839, 0.7692, 0.1716, 0.7687, 0.1714, 0.7085, 0.1716, 0.7687, 0.005839, 0.7692, 0.005654, 0.709, 0.1713, 0.654, 0.1714, 0.7085, 0.005654, 0.709, 0.005487, 0.6546, 0.1722, 0.9454, 0.1723, 0.9907, 0.00652, 0.9913, 0.006381, 0.946, 0.1722, 0.9454, 0.006381, 0.946, 0.006214, 0.8915, 0.172, 0.891, 0.172, 0.891, 0.006214, 0.8915, 0.00603, 0.8313, 0.1718, 0.8308, 0.1716, 0.7687, 0.1718, 0.8308, 0.00603, 0.8313, 0.005839, 0.7692, 0.1714, 0.7085, 0.1716, 0.7687, 0.005839, 0.7692, 0.005654, 0.709, 0.1713, 0.654, 0.1714, 0.7085, 0.005654, 0.709, 0.005487, 0.6546, 0.1713, 0.654, 0.005487, 0.6546, 0.005349, 0.6093, 0.1711, 0.6087, 0.1723, 0.9452, 0.006467, 0.9457, 0.0063, 0.8913, 0.1721, 0.8907, 0.1719, 0.8306, 0.1721, 0.8907, 0.0063, 0.8913, 0.006116, 0.8311, 0.1717, 0.7684, 0.1719, 0.8306, 0.006116, 0.8311, 0.005925, 0.7689, 0.1715, 0.7082, 0.1717, 0.7684, 0.005925, 0.7689, 0.00574, 0.7087, 0.1714, 0.6538, 0.1715, 0.7082, 0.00574, 0.7087, 0.005573, 0.6543, 0.03422, 0.4868, 0.05448, 0.4868, 0.05448, 0.5214, 0.03422, 0.5213, 0.13, 0.5176, 0.1083, 0.5177, 0.1083, 0.4854, 0.1301, 0.4853, 0.1083, 0.451, 0.1301, 0.4512, 0.13, 0.4115, 0.1083, 0.4112, 0.05448, 0.4867, 0.03422, 0.4868, 0.03412, 0.4468, 0.05438, 0.4467, 0.0543, 0.4147, 0.03404, 0.4148, 0.03423, 0.3757, 0.05448, 0.3757, 0.03395, 0.3406, 0.05421, 0.3405, 0.05448, 0.3757, 0.03423, 0.3757, 0.0544, 0.5565, 0.03414, 0.5564, 0.03422, 0.5213, 0.05448, 0.5214, 0.1083, 0.4853, 0.13, 0.485, 0.1301, 0.4512, 0.1083, 0.4516, 0.1301, 0.5444, 0.1083, 0.5442, 0.1083, 0.5177, 0.1301, 0.5179, 0.03416, 0.4149, 0.05442, 0.4148, 0.05438, 0.4467, 0.03412, 0.4468, 0.7062, 0.3577, 0.6906, 0.3586, 0.6946, 0.2969, 0.721, 0.3528, 0.721, 0.3528, 0.6946, 0.2969, 0.7519, 0.3197, 0.7406, 0.3381, 0.7519, 0.3197, 0.6946, 0.2969, 0.7558, 0.2891, 0.7559, 0.3046, 0.7558, 0.2891, 0.6946, 0.2969, 0.734, 0.2495, 0.7479, 0.266, 0.6496, 0.3392, 0.6946, 0.2969, 0.6906, 0.3586, 0.6696, 0.3534, 0.6347, 0.3121, 0.6946, 0.2969, 0.6496, 0.3392, 0.6404, 0.3267, 0.6405, 0.2672, 0.6946, 0.2969, 0.6347, 0.3121, 0.6332, 0.2905, 0.6616, 0.2447, 0.6946, 0.2969, 0.6405, 0.2672, 0.6496, 0.2546, 0.7061, 0.2363, 0.6946, 0.2969, 0.6616, 0.2447, 0.6816, 0.2366, 0.734, 0.2495, 0.6946, 0.2969, 0.7061, 0.2363, 0.7209, 0.2411, 0.7773, 0.1212, 0.7309, 0.106, 0.7343, 0.08889, 0.7846, 0.1057, 0.8186, 0.1471, 0.7773, 0.1212, 0.7846, 0.1057, 0.8295, 0.1338, 0.8519, 0.1826, 0.8186, 0.1471, 0.8295, 0.1338, 0.8661, 0.1722, 0.8756, 0.2251, 0.8519, 0.1826, 0.8661, 0.1722, 0.8917, 0.2188, 0.8877, 0.2721, 0.8756, 0.2251, 0.8917, 0.2188, 0.9046, 0.27, 0.8873, 0.321, 0.8877, 0.2721, 0.9046, 0.27, 0.9047, 0.3231, 0.8758, 0.3684, 0.8873, 0.321, 0.9047, 0.3231, 0.8917, 0.3746, 0.7309, 0.106, 0.6825, 0.1025, 0.6815, 0.08549, 0.7343, 0.08889, 0.6825, 0.1025, 0.6349, 0.1115, 0.6297, 0.09516, 0.6815, 0.08549, 0.6349, 0.1115, 0.5909, 0.1322, 0.5817, 0.1175, 0.6297, 0.09516, 0.5909, 0.1322, 0.5532, 0.1634, 0.5406, 0.1514, 0.5817, 0.1175, 0.5532, 0.1634, 0.5239, 0.2027, 0.5089, 0.1941, 0.5406, 0.1514, 0.5239, 0.2027, 0.5057, 0.2479, 0.4889, 0.2434, 0.5089, 0.1941, 0.5057, 0.2479, 0.4994, 0.2964, 0.4818, 0.2963, 0.4889, 0.2434, 0.4994, 0.2964, 0.5052, 0.3449, 0.4885, 0.3491, 0.4818, 0.2963, 0.5052, 0.3449, 0.5235, 0.3904, 0.5081, 0.3988, 0.4885, 0.3491, 0.5235, 0.3904, 0.552, 0.4306, 0.5392, 0.4424, 0.5081, 0.3988, 0.552, 0.4306, 0.5896, 0.4621, 0.5801, 0.4768, 0.5392, 0.4424, 0.5896, 0.4621, 0.6341, 0.4829, 0.6286, 0.4997, 0.5801, 0.4768, 0.6341, 0.4829, 0.6823, 0.4922, 0.6813, 0.5095, 0.6286, 0.4997, 0.7315, 0.4884, 0.735, 0.5059, 0.6813, 0.5095, 0.6823, 0.4922, 0.7315, 0.4884, 0.7784, 0.4732, 0.7859, 0.4889, 0.735, 0.5059, 0.7784, 0.4732, 0.8196, 0.4468, 0.8308, 0.4601, 0.7859, 0.4889, 0.8196, 0.4468, 0.8528, 0.4112, 0.8668, 0.4212, 0.8308, 0.4601, 0.8528, 0.4112, 0.8758, 0.3684, 0.8917, 0.3746, 0.8668, 0.4212, 0.4934, 0.6907, 0.489, 0.6938, 0.4689, 0.6747, 0.4721, 0.6705, 0.489, 0.6938, 0.4614, 0.7147, 0.4473, 0.7016, 0.4689, 0.6747, 0.5083, 0.7156, 0.5038, 0.7177, 0.489, 0.6938, 0.4934, 0.6907, 0.5038, 0.7177, 0.4707, 0.7315, 0.4614, 0.7147, 0.489, 0.6938, 0.5166, 0.7441, 0.5107, 0.7448, 0.5038, 0.7177, 0.5083, 0.7156, 0.5107, 0.7448, 0.4771, 0.7502, 0.4707, 0.7315, 0.5038, 0.7177, 0.5166, 0.7735, 0.5107, 0.7728, 0.5107, 0.7448, 0.5166, 0.7441, 0.5107, 0.7728, 0.4771, 0.7698, 0.4771, 0.7502, 0.5107, 0.7448, 0.5093, 0.802, 0.5038, 0.7999, 0.5107, 0.7728, 0.5166, 0.7735, 0.5038, 0.7999, 0.472, 0.7884, 0.4771, 0.7698, 0.5107, 0.7728, 0.4951, 0.8278, 0.4903, 0.8245, 0.5038, 0.7999, 0.5093, 0.802, 0.4903, 0.8245, 0.4615, 0.805, 0.472, 0.7884, 0.5038, 0.7999, 0.4737, 0.8477, 0.4708, 0.8443, 0.4903, 0.8245, 0.4951, 0.8278, 0.4708, 0.8443, 0.4483, 0.819, 0.4615, 0.805, 0.4903, 0.8245, 0.4493, 0.8634, 0.4467, 0.8582, 0.4708, 0.8443, 0.4737, 0.8477, 0.4467, 0.8582, 0.4321, 0.8294, 0.4483, 0.819, 0.4708, 0.8443, 0.4212, 0.8716, 0.4203, 0.8667, 0.4467, 0.8582, 0.4493, 0.8634, 0.4203, 0.8667, 0.4137, 0.8353, 0.4321, 0.8294, 0.4467, 0.8582, 0.3928, 0.8732, 0.393, 0.868, 0.4203, 0.8667, 0.4212, 0.8716, 0.393, 0.868, 0.3945, 0.8365, 0.4137, 0.8353, 0.4203, 0.8667, 0.3646, 0.8682, 0.3661, 0.8632, 0.393, 0.868, 0.3928, 0.8732, 0.3661, 0.8632, 0.3756, 0.8329, 0.3945, 0.8365, 0.393, 0.868, 0.3377, 0.8564, 0.3404, 0.8521, 0.3661, 0.8632, 0.3646, 0.8682, 0.3404, 0.8521, 0.3582, 0.8247, 0.3756, 0.8329, 0.3661, 0.8632, 0.315, 0.8387, 0.3186, 0.8353, 0.3404, 0.8521, 0.3377, 0.8564, 0.3186, 0.8353, 0.3434, 0.8124, 0.3582, 0.8247, 0.3404, 0.8521, 0.2972, 0.8154, 0.3021, 0.8126, 0.3186, 0.8353, 0.315, 0.8387, 0.3021, 0.8126, 0.332, 0.7969, 0.3434, 0.8124, 0.3186, 0.8353, 0.2864, 0.788, 0.2918, 0.7866, 0.3021, 0.8126, 0.2972, 0.8154, 0.2918, 0.7866, 0.3249, 0.779, 0.332, 0.7969, 0.3021, 0.8126, 0.2827, 0.7588, 0.2883, 0.7588, 0.2918, 0.7866, 0.2864, 0.788, 0.2883, 0.7588, 0.3225, 0.7599, 0.3249, 0.779, 0.2918, 0.7866, 0.2864, 0.7296, 0.2918, 0.7311, 0.2883, 0.7588, 0.2827, 0.7588, 0.2918, 0.7311, 0.3249, 0.7407, 0.3225, 0.7599, 0.2883, 0.7588, 0.2984, 0.7025, 0.3031, 0.705, 0.2918, 0.7311, 0.2864, 0.7296, 0.3031, 0.705, 0.333, 0.7238, 0.3249, 0.7407, 0.2918, 0.7311, 0.3165, 0.6805, 0.3205, 0.6843, 0.3031, 0.705, 0.2984, 0.7025, 0.3205, 0.6843, 0.3443, 0.7095, 0.333, 0.7238, 0.3031, 0.705, 0.3381, 0.6636, 0.3411, 0.6684, 0.3205, 0.6843, 0.3165, 0.6805, 0.3411, 0.6684, 0.3591, 0.6975, 0.3443, 0.7095, 0.3205, 0.6843, 0.3651, 0.6522, 0.3667, 0.6574, 0.3411, 0.6684, 0.3381, 0.6636, 0.3667, 0.6574, 0.3768, 0.69, 0.3591, 0.6975, 0.3411, 0.6684, 0.3928, 0.6474, 0.3929, 0.6528, 0.3667, 0.6574, 0.3651, 0.6522, 0.3929, 0.6528, 0.3945, 0.6867, 0.3768, 0.69, 0.3667, 0.6574, 0.4221, 0.6486, 0.4209, 0.6539, 0.3929, 0.6528, 0.3928, 0.6474, 0.4209, 0.6539, 0.4127, 0.6873, 0.3945, 0.6867, 0.3929, 0.6528, 0.4485, 0.6567, 0.4459, 0.6619, 0.4209, 0.6539, 0.4221, 0.6486, 0.4459, 0.6619, 0.431, 0.6922, 0.4127, 0.6873, 0.4209, 0.6539, 0.4721, 0.6705, 0.4689, 0.6747, 0.4459, 0.6619, 0.4485, 0.6567, 0.4689, 0.6747, 0.4473, 0.7016, 0.431, 0.6922, 0.4459, 0.6619, 0.388, 0.608, 0.423, 0.608, 0.423, 0.643, 0.388, 0.643, 0.388, 0.608, 0.423, 0.608, 0.423, 0.643, 0.388, 0.643, 0.388, 0.608, 0.423, 0.608, 0.423, 0.643, 0.388, 0.643, 0.388, 0.608, 0.423, 0.608, 0.423, 0.643, 0.388, 0.643, 0.388, 0.608, 0.423, 0.608, 0.423, 0.643, 0.388, 0.643, 0.388, 0.608, 0.423, 0.608, 0.423, 0.643, 0.388, 0.643, 0.388, 0.608, 0.423, 0.608, 0.423, 0.643, 0.388, 0.643, 0.388, 0.608, 0.423, 0.608, 0.423, 0.643, 0.388, 0.643, 0.388, 0.608, 0.423, 0.608, 0.423, 0.643, 0.388, 0.643, 0.388, 0.608, 0.423, 0.608, 0.423, 0.643, 0.388, 0.643, 0.388, 0.608, 0.423, 0.608, 0.423, 0.643, 0.388, 0.643, 0.388, 0.608, 0.423, 0.608, 0.423, 0.643, 0.388, 0.643, 0.388, 0.608, 0.423, 0.608, 0.423, 0.643, 0.388, 0.643, 0.388, 0.608, 0.423, 0.608, 0.423, 0.643, 0.388, 0.643, 0.388, 0.608, 0.423, 0.608, 0.423, 0.643, 0.388, 0.643])
me_circle.materials.append(mat_roue_alu1)
me_circle.use_remesh_preserve_volume = False
me_circle.use_remesh_preserve_attributes = False
me_circle.use_mirror_vertex_groups = False
me_circle.update()
me_plane = bpy.data.meshes.new('Plane')
me_plane.from_pydata([(-0.2785, -0.4534, -0.6337), (-0.2785, 0.5541, -0.6337), (-0.2785, -0.4499, -0.5709), (-0.2785, 0.5505, -0.5709), (-0.2785, -0.3105, -0.5709), (-0.2785, 0.4111, -0.5709), (-0.2785, -0.3105, -0.7657), (-0.2785, 0.4111, -0.7657), (-0.2785, -0.1973, -0.7657), (-0.2785, 0.298, -0.7657), (-0.2785, -0.1973, -0.5709), (-0.2785, 0.298, -0.5709), (-0.2785, -0.1549, -0.5697), (-0.2785, 0.2555, -0.5697), (-0.2785, -0.1537, -0.8199), (-0.2785, 0.2544, -0.8199), (-0.2785, -0.1243, -0.8201), (-0.2785, 0.2249, -0.8201), (-0.2785, -0.1255, -0.5923), (-0.2785, 0.2261, -0.5923), (-0.2785, -0.1125, -0.5769), (-0.2785, 0.2131, -0.5769), (-0.2785, -0.1054, -0.807), (-0.2785, 0.2061, -0.807), (-0.2785, -0.05374, -0.8055), (-0.2785, 0.1544, -0.8055), (-0.2785, -0.06081, -0.5753), (-0.2785, 0.1614, -0.5753), (-0.2785, -0.03973, -0.6158), (-0.2785, 0.1404, -0.6158), (-0.2785, -0.0303, -0.8047), (-0.2785, 0.1309, -0.8047), (-0.2785, -0.0002202, -0.8454), (-0.2785, 0.1008, -0.8454), (-0.2785, -0.004934, -0.6176), (-0.2785, 0.1056, -0.6176), (-0.2785, 0.07621, -0.5945), (-0.2785, 0.06796, -0.8447), (-0.2785, 0.03266, -0.8447), (-0.2785, 0.02441, -0.5945), (-0.2936, 0.02441, -0.5945), (-0.2936, 0.07621, -0.5945), (-0.2936, -0.004934, -0.6176), (-0.2936, 0.1056, -0.6176), (-0.2936, -0.03973, -0.6158), (-0.2936, 0.1404, -0.6158), (-0.2936, -0.06081, -0.5753), (-0.2936, 0.1614, -0.5753), (-0.2936, -0.1125, -0.5769), (-0.2936, 0.2131, -0.5769), (-0.2936, -0.1255, -0.5923), (-0.2936, 0.2261, -0.5923), (-0.2936, -0.1549, -0.5697), (-0.2936, 0.2555, -0.5697), (-0.2936, -0.1973, -0.5709), (-0.2936, 0.298, -0.5709), (-0.2936, -0.3105, -0.5709), (-0.2936, 0.4111, -0.5709), (-0.2936, -0.4499, -0.5709), (-0.2936, 0.5505, -0.5709), (-0.4942, -0.4534, -0.6337), (-0.4942, 0.5541, -0.6337), (-0.4942, -0.4499, -0.5709), (-0.4942, 0.5505, -0.5709), (-0.4942, -0.3105, -0.5709), (-0.4942, 0.4111, -0.5709), (-0.4942, -0.3105, -0.7657), (-0.4942, 0.4111, -0.7657), (-0.4942, -0.1973, -0.7657), (-0.4942, 0.298, -0.7657), (-0.4942, -0.1973, -0.5709), (-0.4942, 0.298, -0.5709), (-0.4942, -0.1549, -0.5697), (-0.4942, 0.2555, -0.5697), (-0.4942, -0.1537, -0.8199), (-0.4942, 0.2544, -0.8199), (-0.4942, -0.1243, -0.8201), (-0.4942, 0.2249, -0.8201), (-0.4942, -0.1255, -0.5923), (-0.4942, 0.2261, -0.5923), (-0.4942, -0.1125, -0.5769), (-0.4942, 0.2131, -0.5769), (-0.4942, -0.1054, -0.807), (-0.4942, 0.2061, -0.807), (-0.4942, -0.05374, -0.8055), (-0.4942, 0.1544, -0.8055), (-0.4942, -0.06081, -0.5753), (-0.4942, 0.1614, -0.5753), (-0.4942, -0.03973, -0.6158), (-0.4942, 0.1404, -0.6158), (-0.4942, -0.0303, -0.8047), (-0.4942, 0.1309, -0.8047), (-0.4942, -0.0002202, -0.8454), (-0.4942, 0.1008, -0.8454), (-0.4942, -0.004934, -0.6176), (-0.4942, 0.1056, -0.6176), (-0.4942, 0.07621, -0.5945), (-0.4942, 0.06796, -0.8447), (-0.4942, 0.03266, -0.8447), (-0.4942, 0.02441, -0.5945), (-0.4791, 0.02441, -0.5945), (-0.4791, 0.07621, -0.5945), (-0.4791, -0.004934, -0.6176), (-0.4791, 0.1056, -0.6176), (-0.4791, -0.03973, -0.6158), (-0.4791, 0.1404, -0.6158), (-0.4791, -0.06081, -0.5753), (-0.4791, 0.1614, -0.5753), (-0.4791, -0.1125, -0.5769), (-0.4791, 0.2131, -0.5769), (-0.4791, -0.1255, -0.5923), (-0.4791, 0.2261, -0.5923), (-0.4791, -0.1549, -0.5697), (-0.4791, 0.2555, -0.5697), (-0.4791, -0.1973, -0.5709), (-0.4791, 0.298, -0.5709), (-0.4791, -0.3105, -0.5709), (-0.4791, 0.4111, -0.5709), (-0.4791, -0.4499, -0.5709), (-0.4791, 0.5505, -0.5709)], [], [(0, 6, 4, 2), (5, 7, 1, 3), (4, 6, 8, 10), (9, 7, 5, 11), (10, 8, 14, 12), (15, 9, 11, 13), (12, 14, 16, 18), (17, 15, 13, 19), (18, 16, 22, 20), (23, 17, 19, 21), (20, 22, 24, 26), (25, 23, 21, 27), (26, 24, 30, 28), (31, 25, 27, 29), (28, 30, 32, 34), (33, 31, 29, 35), (34, 32, 38, 39), (37, 33, 35, 36), (38, 37, 36, 39), (40, 39, 36, 41), (34, 39, 40, 42), (41, 36, 35, 43), (28, 34, 42, 44), (43, 35, 29, 45), (26, 28, 44, 46), (45, 29, 27, 47), (20, 26, 46, 48), (47, 27, 21, 49), (18, 20, 48, 50), (49, 21, 19, 51), (12, 18, 50, 52), (51, 19, 13, 53), (10, 12, 52, 54), (53, 13, 11, 55), (4, 10, 54, 56), (55, 11, 5, 57), (2, 4, 56, 58), (57, 5, 3, 59), (96, 97, 98, 99), (98, 92, 94, 99), (95, 93, 97, 96), (92, 90, 88, 94), (89, 91, 93, 95), (90, 84, 86, 88), (87, 85, 91, 89), (84, 82, 80, 86), (81, 83, 85, 87), (82, 76, 78, 80), (79, 77, 83, 81), (76, 74, 72, 78), (73, 75, 77, 79), (74, 68, 70, 72), (71, 69, 75, 73), (68, 66, 64, 70), (65, 67, 69, 71), (64, 66, 60, 62), (61, 67, 65, 63), (118, 116, 64, 62), (65, 117, 119, 63), (116, 114, 70, 64), (71, 115, 117, 65), (114, 112, 72, 70), (73, 113, 115, 71), (112, 110, 78, 72), (79, 111, 113, 73), (110, 108, 80, 78), (81, 109, 111, 79), (108, 106, 86, 80), (87, 107, 109, 81), (106, 104, 88, 86), (89, 105, 107, 87), (104, 102, 94, 88), (95, 103, 105, 89), (102, 100, 99, 94), (96, 101, 103, 95), (99, 100, 101, 96), (0, 2, 62, 60), (63, 3, 1, 61), (0, 60, 66, 6), (67, 61, 1, 7), (6, 66, 68, 8), (69, 67, 7, 9), (8, 68, 74, 14), (75, 69, 9, 15), (14, 74, 76, 16), (77, 75, 15, 17), (16, 76, 82, 22), (83, 77, 17, 23), (22, 82, 84, 24), (85, 83, 23, 25), (24, 84, 90, 30), (91, 85, 25, 31), (30, 90, 92, 32), (93, 91, 31, 33), (32, 92, 98, 38), (97, 93, 33, 37), (98, 97, 37, 38)])
_uv = me_plane.uv_layers.new(name='UVMap')
_uv.uv.foreach_set('vector', [0.5008, 0.4117, 0.4523, 0.4508, 0.4591, 0.3977, 0.5005, 0.3979, 0.2394, 0.3975, 0.2382, 0.4497, 0.1874, 0.408, 0.1875, 0.3963, 0.4591, 0.3977, 0.4523, 0.4508, 0.4164, 0.4549, 0.4256, 0.3973, 0.2739, 0.4539, 0.2382, 0.4497, 0.2394, 0.3975, 0.2722, 0.3978, 0.4256, 0.3973, 0.4164, 0.4549, 0.406, 0.4683, 0.4081, 0.3973, 0.286, 0.4681, 0.2739, 0.4539, 0.2722, 0.3978, 0.2849, 0.3981, 0.4081, 0.3973, 0.406, 0.4683, 0.4002, 0.4686, 0.4028, 0.4015, 0.2919, 0.4679, 0.286, 0.4681, 0.2849, 0.3981, 0.2954, 0.4037, 0.4028, 0.4015, 0.4002, 0.4686, 0.3931, 0.4631, 0.3907, 0.3999, 0.3014, 0.4625, 0.2919, 0.4679, 0.2954, 0.4037, 0.2996, 0.3978, 0.3907, 0.3999, 0.3931, 0.4631, 0.3752, 0.4634, 0.3778, 0.4013, 0.3146, 0.4624, 0.3014, 0.4625, 0.2996, 0.3978, 0.3125, 0.3984, 0.3778, 0.4013, 0.3752, 0.4634, 0.3682, 0.4631, 0.373, 0.4099, 0.3216, 0.4624, 0.3146, 0.4624, 0.3125, 0.3984, 0.3203, 0.4099, 0.373, 0.4099, 0.3682, 0.4631, 0.3595, 0.4743, 0.3604, 0.4105, 0.3311, 0.4737, 0.3216, 0.4624, 0.3203, 0.4099, 0.332, 0.41, 0.3604, 0.4105, 0.3595, 0.4743, 0.3497, 0.475, 0.3538, 0.4042, 0.3396, 0.4746, 0.3311, 0.4737, 0.332, 0.41, 0.3398, 0.404, 0.3497, 0.475, 0.3396, 0.4746, 0.3398, 0.404, 0.3538, 0.4042, 0.485, 0.4914, 0.485, 0.493, 0.4795, 0.493, 0.4795, 0.4914, 0.4889, 0.493, 0.485, 0.493, 0.485, 0.4914, 0.4889, 0.4914, 0.4795, 0.4914, 0.4795, 0.493, 0.4755, 0.493, 0.4755, 0.4914, 0.4927, 0.493, 0.4889, 0.493, 0.4889, 0.4914, 0.4927, 0.4914, 0.4755, 0.4914, 0.4755, 0.493, 0.4718, 0.493, 0.4718, 0.4914, 0.4975, 0.493, 0.4927, 0.493, 0.4927, 0.4914, 0.4975, 0.4914, 0.4718, 0.4914, 0.4718, 0.493, 0.4669, 0.493, 0.4669, 0.4914, 0.503, 0.493, 0.4975, 0.493, 0.4975, 0.4914, 0.503, 0.4914, 0.4669, 0.4914, 0.4669, 0.493, 0.4614, 0.493, 0.4614, 0.4914, 0.5052, 0.493, 0.503, 0.493, 0.503, 0.4914, 0.5052, 0.4914, 0.4614, 0.4914, 0.4614, 0.493, 0.4593, 0.493, 0.4593, 0.4914, 0.5091, 0.493, 0.5052, 0.493, 0.5052, 0.4914, 0.5091, 0.4914, 0.4593, 0.4914, 0.4593, 0.493, 0.4554, 0.4929, 0.4554, 0.4913, 0.5136, 0.493, 0.5091, 0.493, 0.5091, 0.4914, 0.5136, 0.4913, 0.4554, 0.4913, 0.4554, 0.4929, 0.4509, 0.4929, 0.4509, 0.4913, 0.5257, 0.4929, 0.5136, 0.493, 0.5136, 0.4913, 0.5257, 0.4913, 0.4509, 0.4913, 0.4509, 0.4929, 0.4389, 0.4929, 0.4389, 0.4913, 0.5379, 0.4926, 0.5257, 0.4929, 0.5257, 0.4913, 0.5379, 0.491, 0.4389, 0.4913, 0.4389, 0.4929, 0.4267, 0.4926, 0.4267, 0.491, 0.3537, 0.4043, 0.3497, 0.4751, 0.3395, 0.4747, 0.3397, 0.4041, 0.3395, 0.4747, 0.3311, 0.4737, 0.332, 0.4101, 0.3397, 0.4041, 0.3605, 0.4105, 0.3596, 0.4743, 0.3497, 0.4751, 0.3537, 0.4043, 0.3311, 0.4737, 0.3217, 0.4625, 0.3203, 0.4099, 0.332, 0.4101, 0.373, 0.4099, 0.3683, 0.463, 0.3596, 0.4743, 0.3605, 0.4105, 0.3217, 0.4625, 0.3145, 0.4623, 0.3125, 0.3984, 0.3203, 0.4099, 0.3777, 0.4013, 0.3753, 0.4634, 0.3683, 0.463, 0.373, 0.4099, 0.3145, 0.4623, 0.3013, 0.4624, 0.2996, 0.3978, 0.3125, 0.3984, 0.3907, 0.3999, 0.3931, 0.463, 0.3753, 0.4634, 0.3777, 0.4013, 0.3013, 0.4624, 0.2919, 0.468, 0.2954, 0.4038, 0.2996, 0.3978, 0.4028, 0.4014, 0.4001, 0.4686, 0.3931, 0.463, 0.3907, 0.3999, 0.2919, 0.468, 0.286, 0.468, 0.2849, 0.3981, 0.2954, 0.4038, 0.408, 0.3974, 0.406, 0.4684, 0.4001, 0.4686, 0.4028, 0.4014, 0.286, 0.468, 0.2739, 0.4539, 0.2723, 0.3978, 0.2849, 0.3981, 0.4258, 0.3973, 0.4166, 0.455, 0.406, 0.4684, 0.408, 0.3974, 0.2739, 0.4539, 0.2383, 0.4498, 0.2394, 0.3976, 0.2723, 0.3978, 0.4591, 0.3977, 0.4523, 0.4508, 0.4166, 0.455, 0.4258, 0.3973, 0.2394, 0.3976, 0.2383, 0.4498, 0.1874, 0.4078, 0.1875, 0.3962, 0.5008, 0.4116, 0.4523, 0.4508, 0.4591, 0.3977, 0.5004, 0.398, 0.5389, 0.4833, 0.5269, 0.4835, 0.5269, 0.482, 0.5389, 0.4817, 0.4415, 0.4819, 0.4415, 0.4835, 0.4295, 0.4833, 0.4295, 0.4817, 0.5269, 0.4835, 0.5151, 0.4835, 0.5151, 0.4819, 0.5269, 0.482, 0.4533, 0.4819, 0.4533, 0.4835, 0.4415, 0.4835, 0.4415, 0.4819, 0.5151, 0.4835, 0.5106, 0.4835, 0.5106, 0.4819, 0.5151, 0.4819, 0.4578, 0.4819, 0.4578, 0.4835, 0.4533, 0.4835, 0.4533, 0.4819, 0.5106, 0.4835, 0.5068, 0.4835, 0.5068, 0.4819, 0.5106, 0.4819, 0.4616, 0.4819, 0.4616, 0.4835, 0.4578, 0.4835, 0.4578, 0.4819, 0.5068, 0.4835, 0.5046, 0.4835, 0.5046, 0.4819, 0.5068, 0.4819, 0.4637, 0.4819, 0.4637, 0.4835, 0.4616, 0.4835, 0.4616, 0.4819, 0.5046, 0.4835, 0.4992, 0.4835, 0.4992, 0.4819, 0.5046, 0.4819, 0.4692, 0.4819, 0.4692, 0.4835, 0.4637, 0.4835, 0.4637, 0.4819, 0.4992, 0.4835, 0.4945, 0.4835, 0.4945, 0.4819, 0.4992, 0.4819, 0.4739, 0.4819, 0.4739, 0.4835, 0.4692, 0.4835, 0.4692, 0.4819, 0.4945, 0.4835, 0.4908, 0.4835, 0.4908, 0.4819, 0.4945, 0.4819, 0.4776, 0.4819, 0.4776, 0.4835, 0.4739, 0.4835, 0.4739, 0.4819, 0.4908, 0.4835, 0.4869, 0.4835, 0.4869, 0.4819, 0.4908, 0.4819, 0.4815, 0.4819, 0.4815, 0.4835, 0.4776, 0.4835, 0.4776, 0.4819, 0.4869, 0.4819, 0.4869, 0.4835, 0.4815, 0.4835, 0.4815, 0.4819, 0.5249, 0.5059, 0.5293, 0.5059, 0.5293, 0.5211, 0.5249, 0.5211, 0.4336, 0.5211, 0.4336, 0.5059, 0.438, 0.5059, 0.438, 0.5211, 0.5249, 0.5059, 0.5249, 0.5211, 0.5112, 0.5211, 0.5112, 0.5059, 0.4517, 0.5211, 0.438, 0.5211, 0.438, 0.5059, 0.4517, 0.5059, 0.5112, 0.5059, 0.5112, 0.5211, 0.5032, 0.5211, 0.5032, 0.5059, 0.4597, 0.5211, 0.4517, 0.5211, 0.4517, 0.5059, 0.4597, 0.5059, 0.5032, 0.5059, 0.5032, 0.5211, 0.4983, 0.5211, 0.4983, 0.5059, 0.4646, 0.5211, 0.4597, 0.5211, 0.4597, 0.5059, 0.4646, 0.5059, 0.4983, 0.5059, 0.4983, 0.5211, 0.4962, 0.5211, 0.4962, 0.5059, 0.4667, 0.5211, 0.4646, 0.5211, 0.4646, 0.5059, 0.4667, 0.5059, 0.4962, 0.5059, 0.4962, 0.5211, 0.4942, 0.5211, 0.4942, 0.5059, 0.4687, 0.5211, 0.4667, 0.5211, 0.4667, 0.5059, 0.4687, 0.5059, 0.4942, 0.5059, 0.4942, 0.5211, 0.4906, 0.5211, 0.4906, 0.5059, 0.4723, 0.5211, 0.4687, 0.5211, 0.4687, 0.5059, 0.4723, 0.5059, 0.4906, 0.5059, 0.4906, 0.5211, 0.4886, 0.5211, 0.4886, 0.5059, 0.4743, 0.5211, 0.4723, 0.5211, 0.4723, 0.5059, 0.4743, 0.5059, 0.4886, 0.5059, 0.4886, 0.5211, 0.485, 0.5211, 0.485, 0.5059, 0.4779, 0.5211, 0.4743, 0.5211, 0.4743, 0.5059, 0.4779, 0.5059, 0.485, 0.5059, 0.485, 0.5211, 0.4827, 0.5211, 0.4827, 0.5059, 0.4802, 0.5211, 0.4779, 0.5211, 0.4779, 0.5059, 0.4802, 0.5059, 0.4827, 0.5211, 0.4802, 0.5211, 0.4802, 0.5059, 0.4827, 0.5059])
me_plane.materials.append(mat_material_001)
me_plane.use_remesh_preserve_volume = False
me_plane.use_remesh_preserve_attributes = False
me_plane.use_mirror_vertex_groups = False
me_plane.update()

# ---- objects
ob_circle = bpy.data.objects.new('Circle', me_circle)
ob_lamp = bpy.data.objects.new('Lamp', light_lamp)
ob_camera = bpy.data.objects.new('Camera', cam_camera)
ob_plane = bpy.data.objects.new('Plane', me_plane)

# ---- transforms, parenting, visibility, modifiers, constraints
ob_circle.location = (2.37e-18, 0.002668, 0.01067)
ob_circle.rotation_euler = (1.571, -0.0, 1.571)
ob_circle.lineart.crease_threshold = 0.0
ob_lamp.location = (4.076, 1.005, 5.904)
ob_lamp.rotation_euler = (0.6503, 0.05522, 1.866)
ob_lamp.lock_rotations_4d = False
ob_lamp.empty_display_type = 'ARROWS'
ob_lamp.color = (0.0, 0.0, 0.0, 0.0)
ob_lamp.lineart.crease_threshold = 0.0
ob_camera.location = (7.481, -6.508, 5.344)
ob_camera.rotation_euler = (1.109, 0.01082, 0.8149)
ob_camera.lock_rotations_4d = False
ob_camera.empty_display_type = 'ARROWS'
ob_camera.color = (0.0, 0.0, 0.0, 0.0)
ob_camera.display_type = 'WIRE'
ob_camera.lineart.crease_threshold = 0.0
ob_plane.location = (0.0, 0.0, -0.01784)
ob_plane.rotation_euler = (1.571, -0.0, -0.0)
ob_plane.lineart.crease_threshold = 0.0

# ---- collection membership
col_collection_1.objects.link(ob_circle)
col_collection_1.objects.link(ob_lamp)
col_collection_1.objects.link(ob_camera)
col_collection_1.objects.link(ob_plane)

# ---- scene / render settings (as saved in the file)
scene.camera = ob_camera
scene.frame_start = 1; scene.frame_end = 250; scene.frame_set(1)
scene.render.engine = 'BLENDER_EEVEE_NEXT'
scene.render.image_settings.color_mode = 'RGB'
scene.render.image_settings.compression = 90
scene.render.resolution_percentage = 50
scene.render.dither_intensity = 0.0
scene.render.bake_margin = 2
scene.render.bake_bias = 0.0
scene.cycles.use_denoising = False
scene.cycles.samples = 10
scene.cycles.sampling_pattern = 'TABULATED_SOBOL'
scene.cycles.light_sampling_threshold = 0.0
scene.cycles.use_adaptive_sampling = False
scene.cycles.use_light_tree = False
scene.cycles.blur_glossy = 0.0
scene.cycles.volume_bounces = 1
scene.cycles.pixel_filter_type = 'GAUSSIAN'
scene.cycles.sample_clamp_indirect = 0.0
scene.view_settings.view_transform = 'Standard'
bpy.context.view_layer.update()
